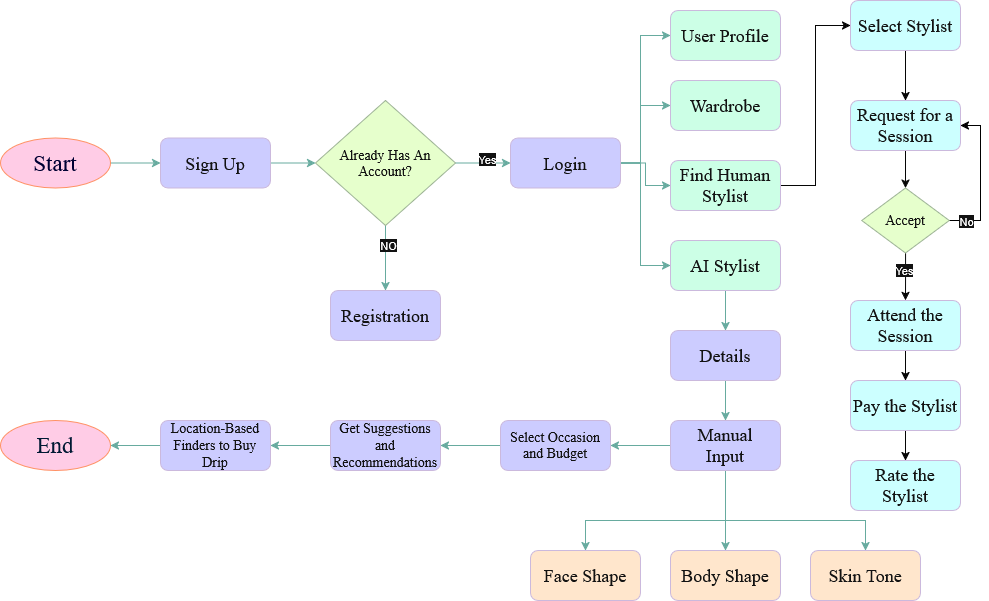

The diagram above was exported from draw.io. Its source (the exported page's mxGraphModel, read from the mxfile embedded in the PNG):
<mxGraphModel dx="1042" dy="1663" grid="1" gridSize="10" guides="1" tooltips="1" connect="1" arrows="1" fold="1" page="1" pageScale="1" pageWidth="850" pageHeight="1100" background="light-dark(#FFFFFF,#FFFFFF)" math="0" shadow="0">
  <root>
    <mxCell id="0" />
    <mxCell id="1" parent="0" />
    <mxCell id="0JoFmJmpMMle5h2t43xF-15" style="edgeStyle=orthogonalEdgeStyle;rounded=0;orthogonalLoop=1;jettySize=auto;html=1;entryX=0;entryY=0.5;entryDx=0;entryDy=0;fontColor=light-dark(#000000,#67AB9F);strokeColor=light-dark(#000000,#67AB9F);" parent="1" source="0JoFmJmpMMle5h2t43xF-1" target="0JoFmJmpMMle5h2t43xF-2" edge="1">
      <mxGeometry relative="1" as="geometry" />
    </mxCell>
    <mxCell id="0JoFmJmpMMle5h2t43xF-1" value="Start" style="ellipse;whiteSpace=wrap;html=1;fillColor=light-dark(#FA6800,#FFCCE6);strokeColor=#C73500;fontColor=light-dark(#000000,#000033);fontSize=23;fontFamily=Times New Roman;" parent="1" vertex="1">
      <mxGeometry x="40" y="57.5" width="110" height="50" as="geometry" />
    </mxCell>
    <mxCell id="0JoFmJmpMMle5h2t43xF-16" style="edgeStyle=orthogonalEdgeStyle;rounded=0;orthogonalLoop=1;jettySize=auto;html=1;entryX=0;entryY=0.5;entryDx=0;entryDy=0;strokeColor=light-dark(#000000,#67AB9F);" parent="1" source="0JoFmJmpMMle5h2t43xF-2" target="0JoFmJmpMMle5h2t43xF-3" edge="1">
      <mxGeometry relative="1" as="geometry" />
    </mxCell>
    <mxCell id="0JoFmJmpMMle5h2t43xF-2" value="&lt;font&gt;Sign Up&lt;/font&gt;" style="rounded=1;whiteSpace=wrap;html=1;strokeColor=#432D57;fillColor=light-dark(#76608A,#CCCCFF);fillStyle=solid;fontColor=#ffffff;fontSize=18;fontFamily=Times New Roman;" parent="1" vertex="1">
      <mxGeometry x="200" y="57.5" width="110" height="50" as="geometry" />
    </mxCell>
    <mxCell id="0JoFmJmpMMle5h2t43xF-17" style="edgeStyle=orthogonalEdgeStyle;rounded=0;orthogonalLoop=1;jettySize=auto;html=1;entryX=0;entryY=0.5;entryDx=0;entryDy=0;strokeColor=light-dark(#000000,#67AB9F);" parent="1" source="0JoFmJmpMMle5h2t43xF-3" target="0JoFmJmpMMle5h2t43xF-4" edge="1">
      <mxGeometry relative="1" as="geometry" />
    </mxCell>
    <mxCell id="0JoFmJmpMMle5h2t43xF-18" value="Yes" style="edgeLabel;html=1;align=center;verticalAlign=middle;resizable=0;points=[];labelBackgroundColor=default;" parent="0JoFmJmpMMle5h2t43xF-17" vertex="1" connectable="0">
      <mxGeometry x="0.12" y="4" relative="1" as="geometry">
        <mxPoint as="offset" />
      </mxGeometry>
    </mxCell>
    <mxCell id="0JoFmJmpMMle5h2t43xF-19" style="edgeStyle=orthogonalEdgeStyle;rounded=0;orthogonalLoop=1;jettySize=auto;html=1;entryX=0.5;entryY=0;entryDx=0;entryDy=0;strokeColor=light-dark(#000000,#67AB9F);" parent="1" source="0JoFmJmpMMle5h2t43xF-3" target="0JoFmJmpMMle5h2t43xF-5" edge="1">
      <mxGeometry relative="1" as="geometry" />
    </mxCell>
    <mxCell id="0JoFmJmpMMle5h2t43xF-20" value="NO" style="edgeLabel;html=1;align=center;verticalAlign=middle;resizable=0;points=[];" parent="0JoFmJmpMMle5h2t43xF-19" vertex="1" connectable="0">
      <mxGeometry x="-0.4154" y="2" relative="1" as="geometry">
        <mxPoint as="offset" />
      </mxGeometry>
    </mxCell>
    <mxCell id="0JoFmJmpMMle5h2t43xF-3" value="Already Has An&lt;br&gt;Account?" style="rhombus;whiteSpace=wrap;html=1;fillColor=light-dark(#6D8764,#E6FFCC);fontColor=#ffffff;strokeColor=#3A5431;fontFamily=Times New Roman;fontSize=14;" parent="1" vertex="1">
      <mxGeometry x="355" y="20" width="140" height="125" as="geometry" />
    </mxCell>
    <mxCell id="0JoFmJmpMMle5h2t43xF-21" style="edgeStyle=orthogonalEdgeStyle;rounded=0;orthogonalLoop=1;jettySize=auto;html=1;strokeColor=light-dark(#000000,#67AB9F);" parent="1" source="0JoFmJmpMMle5h2t43xF-4" target="0JoFmJmpMMle5h2t43xF-6" edge="1">
      <mxGeometry relative="1" as="geometry">
        <Array as="points">
          <mxPoint x="680" y="83" />
          <mxPoint x="680" y="25" />
        </Array>
      </mxGeometry>
    </mxCell>
    <mxCell id="0JoFmJmpMMle5h2t43xF-22" style="edgeStyle=orthogonalEdgeStyle;rounded=0;orthogonalLoop=1;jettySize=auto;html=1;exitX=1;exitY=0.5;exitDx=0;exitDy=0;entryX=0;entryY=0.5;entryDx=0;entryDy=0;strokeColor=light-dark(#000000,#67AB9F);" parent="1" source="0JoFmJmpMMle5h2t43xF-4" target="0JoFmJmpMMle5h2t43xF-7" edge="1">
      <mxGeometry relative="1" as="geometry">
        <Array as="points">
          <mxPoint x="680" y="83" />
          <mxPoint x="680" y="-45" />
        </Array>
      </mxGeometry>
    </mxCell>
    <mxCell id="0JoFmJmpMMle5h2t43xF-23" style="edgeStyle=orthogonalEdgeStyle;rounded=0;orthogonalLoop=1;jettySize=auto;html=1;entryX=0;entryY=0.5;entryDx=0;entryDy=0;strokeColor=light-dark(#000000,#67AB9F);" parent="1" source="0JoFmJmpMMle5h2t43xF-4" target="0JoFmJmpMMle5h2t43xF-8" edge="1">
      <mxGeometry relative="1" as="geometry">
        <Array as="points">
          <mxPoint x="680" y="83" />
          <mxPoint x="680" y="185" />
        </Array>
      </mxGeometry>
    </mxCell>
    <mxCell id="-oNRdw8lgMYBXHPfVbNZ-2" style="edgeStyle=orthogonalEdgeStyle;rounded=0;orthogonalLoop=1;jettySize=auto;html=1;entryX=0;entryY=0.5;entryDx=0;entryDy=0;strokeColor=light-dark(#000000,#67AB9F);" parent="1" source="0JoFmJmpMMle5h2t43xF-4" target="-oNRdw8lgMYBXHPfVbNZ-1" edge="1">
      <mxGeometry relative="1" as="geometry" />
    </mxCell>
    <mxCell id="0JoFmJmpMMle5h2t43xF-4" value="Login" style="rounded=1;whiteSpace=wrap;html=1;strokeColor=#432D57;fillColor=light-dark(#76608A,#CCCCFF);fillStyle=solid;fontColor=#ffffff;fontSize=18;fontFamily=Times New Roman;" parent="1" vertex="1">
      <mxGeometry x="550" y="57.5" width="110" height="50" as="geometry" />
    </mxCell>
    <mxCell id="0JoFmJmpMMle5h2t43xF-5" value="Registration" style="rounded=1;whiteSpace=wrap;html=1;strokeColor=#432D57;fillColor=light-dark(#76608A,#CCCCFF);fillStyle=solid;fontColor=#ffffff;fontSize=18;fontFamily=Times New Roman;" parent="1" vertex="1">
      <mxGeometry x="370" y="210" width="110" height="50" as="geometry" />
    </mxCell>
    <mxCell id="0JoFmJmpMMle5h2t43xF-6" value="Wardrobe" style="rounded=1;whiteSpace=wrap;html=1;strokeColor=#432D57;fillColor=light-dark(#76608A,#CCFFE6);fillStyle=solid;fontColor=#ffffff;fontSize=18;fontFamily=Times New Roman;" parent="1" vertex="1">
      <mxGeometry x="710" width="110" height="50" as="geometry" />
    </mxCell>
    <mxCell id="0JoFmJmpMMle5h2t43xF-7" value="User Profile" style="rounded=1;whiteSpace=wrap;html=1;strokeColor=#432D57;fillColor=light-dark(#76608A,#CCFFE6);fillStyle=solid;fontColor=#ffffff;fontSize=18;fontFamily=Times New Roman;" parent="1" vertex="1">
      <mxGeometry x="710" y="-70" width="110" height="50" as="geometry" />
    </mxCell>
    <mxCell id="0JoFmJmpMMle5h2t43xF-24" style="edgeStyle=orthogonalEdgeStyle;rounded=0;orthogonalLoop=1;jettySize=auto;html=1;entryX=0.5;entryY=0;entryDx=0;entryDy=0;strokeColor=light-dark(#000000,#67AB9F);" parent="1" source="0JoFmJmpMMle5h2t43xF-8" target="0JoFmJmpMMle5h2t43xF-9" edge="1">
      <mxGeometry relative="1" as="geometry" />
    </mxCell>
    <mxCell id="0JoFmJmpMMle5h2t43xF-8" value="AI Stylist" style="rounded=1;whiteSpace=wrap;html=1;strokeColor=#432D57;fillColor=light-dark(#76608A,#CCFFE6);fillStyle=solid;fontColor=#ffffff;fontSize=18;fontFamily=Times New Roman;" parent="1" vertex="1">
      <mxGeometry x="710" y="160" width="110" height="50" as="geometry" />
    </mxCell>
    <mxCell id="0JoFmJmpMMle5h2t43xF-25" style="edgeStyle=orthogonalEdgeStyle;rounded=0;orthogonalLoop=1;jettySize=auto;html=1;entryX=0.5;entryY=0;entryDx=0;entryDy=0;strokeColor=light-dark(#000000,#67AB9F);" parent="1" source="0JoFmJmpMMle5h2t43xF-9" target="0JoFmJmpMMle5h2t43xF-10" edge="1">
      <mxGeometry relative="1" as="geometry" />
    </mxCell>
    <mxCell id="0JoFmJmpMMle5h2t43xF-9" value="Details" style="rounded=1;whiteSpace=wrap;html=1;strokeColor=#432D57;fillColor=light-dark(#76608A,#CCCCFF);fillStyle=solid;fontColor=#ffffff;fontSize=18;fontFamily=Times New Roman;" parent="1" vertex="1">
      <mxGeometry x="710" y="250" width="110" height="50" as="geometry" />
    </mxCell>
    <mxCell id="0JoFmJmpMMle5h2t43xF-26" style="edgeStyle=orthogonalEdgeStyle;rounded=0;orthogonalLoop=1;jettySize=auto;html=1;strokeColor=light-dark(#000000,#67AB9F);entryX=1;entryY=0.5;entryDx=0;entryDy=0;" parent="1" source="0JoFmJmpMMle5h2t43xF-10" target="0JoFmJmpMMle5h2t43xF-11" edge="1">
      <mxGeometry relative="1" as="geometry">
        <mxPoint x="630" y="365" as="targetPoint" />
      </mxGeometry>
    </mxCell>
    <mxCell id="0JoFmJmpMMle5h2t43xF-33" style="edgeStyle=orthogonalEdgeStyle;rounded=0;orthogonalLoop=1;jettySize=auto;html=1;entryX=0.5;entryY=0;entryDx=0;entryDy=0;strokeColor=light-dark(#000000,#67AB9F);" parent="1" source="0JoFmJmpMMle5h2t43xF-10" target="0JoFmJmpMMle5h2t43xF-32" edge="1">
      <mxGeometry relative="1" as="geometry" />
    </mxCell>
    <mxCell id="0JoFmJmpMMle5h2t43xF-34" style="edgeStyle=orthogonalEdgeStyle;rounded=0;orthogonalLoop=1;jettySize=auto;html=1;entryX=0.5;entryY=0;entryDx=0;entryDy=0;strokeColor=light-dark(#000000,#67AB9F);" parent="1" source="0JoFmJmpMMle5h2t43xF-10" target="0JoFmJmpMMle5h2t43xF-31" edge="1">
      <mxGeometry relative="1" as="geometry">
        <Array as="points">
          <mxPoint x="765" y="440" />
          <mxPoint x="625" y="440" />
        </Array>
      </mxGeometry>
    </mxCell>
    <mxCell id="0JoFmJmpMMle5h2t43xF-35" style="edgeStyle=orthogonalEdgeStyle;rounded=0;orthogonalLoop=1;jettySize=auto;html=1;entryX=0.5;entryY=0;entryDx=0;entryDy=0;strokeColor=light-dark(#000000,#67AB9F);" parent="1" source="0JoFmJmpMMle5h2t43xF-10" target="0JoFmJmpMMle5h2t43xF-30" edge="1">
      <mxGeometry relative="1" as="geometry">
        <Array as="points">
          <mxPoint x="765" y="440" />
          <mxPoint x="905" y="440" />
        </Array>
      </mxGeometry>
    </mxCell>
    <mxCell id="0JoFmJmpMMle5h2t43xF-10" value="Manual&lt;br&gt;Input" style="rounded=1;whiteSpace=wrap;html=1;strokeColor=#432D57;fillColor=light-dark(#76608A,#CCCCFF);fillStyle=solid;fontColor=#ffffff;fontSize=18;fontFamily=Times New Roman;" parent="1" vertex="1">
      <mxGeometry x="710" y="340" width="110" height="50" as="geometry" />
    </mxCell>
    <mxCell id="0JoFmJmpMMle5h2t43xF-27" style="edgeStyle=orthogonalEdgeStyle;rounded=0;orthogonalLoop=1;jettySize=auto;html=1;entryX=1;entryY=0.5;entryDx=0;entryDy=0;strokeColor=light-dark(#000000,#67AB9F);" parent="1" source="0JoFmJmpMMle5h2t43xF-11" target="0JoFmJmpMMle5h2t43xF-12" edge="1">
      <mxGeometry relative="1" as="geometry" />
    </mxCell>
    <mxCell id="0JoFmJmpMMle5h2t43xF-11" value="Select Occasion and Budget" style="rounded=1;whiteSpace=wrap;html=1;strokeColor=#432D57;fillColor=light-dark(#76608A,#CCCCFF);fillStyle=solid;fontColor=#ffffff;fontSize=14;fontFamily=Times New Roman;" parent="1" vertex="1">
      <mxGeometry x="540" y="340" width="110" height="50" as="geometry" />
    </mxCell>
    <mxCell id="0JoFmJmpMMle5h2t43xF-28" style="edgeStyle=orthogonalEdgeStyle;rounded=0;orthogonalLoop=1;jettySize=auto;html=1;entryX=1;entryY=0.5;entryDx=0;entryDy=0;strokeColor=light-dark(#000000,#67AB9F);" parent="1" source="0JoFmJmpMMle5h2t43xF-12" target="0JoFmJmpMMle5h2t43xF-13" edge="1">
      <mxGeometry relative="1" as="geometry" />
    </mxCell>
    <mxCell id="0JoFmJmpMMle5h2t43xF-12" value="Get Suggestions and Recommendations" style="rounded=1;whiteSpace=wrap;html=1;strokeColor=#432D57;fillColor=light-dark(#76608A,#CCCCFF);fillStyle=solid;fontColor=#ffffff;fontSize=14;fontFamily=Times New Roman;" parent="1" vertex="1">
      <mxGeometry x="370" y="340" width="110" height="50" as="geometry" />
    </mxCell>
    <mxCell id="0JoFmJmpMMle5h2t43xF-29" style="edgeStyle=orthogonalEdgeStyle;rounded=0;orthogonalLoop=1;jettySize=auto;html=1;entryX=1;entryY=0.5;entryDx=0;entryDy=0;strokeColor=light-dark(#000000,#67AB9F);" parent="1" source="0JoFmJmpMMle5h2t43xF-13" target="0JoFmJmpMMle5h2t43xF-14" edge="1">
      <mxGeometry relative="1" as="geometry" />
    </mxCell>
    <mxCell id="0JoFmJmpMMle5h2t43xF-13" value="Location-Based Finders to Buy Drip" style="rounded=1;whiteSpace=wrap;html=1;strokeColor=#432D57;fillColor=light-dark(#76608A,#CCCCFF);fillStyle=solid;fontColor=#ffffff;fontSize=14;fontFamily=Times New Roman;" parent="1" vertex="1">
      <mxGeometry x="200" y="340" width="110" height="50" as="geometry" />
    </mxCell>
    <mxCell id="0JoFmJmpMMle5h2t43xF-14" value="End" style="ellipse;whiteSpace=wrap;html=1;fillColor=light-dark(#FA6800,#FFCCE6);strokeColor=#C73500;fontColor=light-dark(#000000,#001933);fontSize=23;fontFamily=Times New Roman;" parent="1" vertex="1">
      <mxGeometry x="40" y="340" width="110" height="50" as="geometry" />
    </mxCell>
    <mxCell id="0JoFmJmpMMle5h2t43xF-30" value="Skin Tone" style="rounded=1;whiteSpace=wrap;html=1;strokeColor=#432D57;fillColor=light-dark(#76608A,#FFE6CC);fillStyle=solid;fontColor=#ffffff;fontSize=18;fontFamily=Times New Roman;" parent="1" vertex="1">
      <mxGeometry x="850" y="470" width="110" height="50" as="geometry" />
    </mxCell>
    <mxCell id="0JoFmJmpMMle5h2t43xF-31" value="Face Shape" style="rounded=1;whiteSpace=wrap;html=1;strokeColor=#432D57;fillColor=light-dark(#76608A,#FFE6CC);fillStyle=solid;fontColor=#ffffff;fontSize=18;fontFamily=Times New Roman;" parent="1" vertex="1">
      <mxGeometry x="570" y="470" width="110" height="50" as="geometry" />
    </mxCell>
    <mxCell id="0JoFmJmpMMle5h2t43xF-32" value="Body Shape" style="rounded=1;whiteSpace=wrap;html=1;strokeColor=#432D57;fillColor=light-dark(#76608A,#FFE6CC);fillStyle=solid;fontColor=#ffffff;fontSize=18;fontFamily=Times New Roman;" parent="1" vertex="1">
      <mxGeometry x="710" y="470" width="110" height="50" as="geometry" />
    </mxCell>
    <mxCell id="-oNRdw8lgMYBXHPfVbNZ-13" style="edgeStyle=orthogonalEdgeStyle;rounded=0;orthogonalLoop=1;jettySize=auto;html=1;entryX=0;entryY=0.5;entryDx=0;entryDy=0;strokeColor=light-dark(#000000,#050505);" parent="1" source="-oNRdw8lgMYBXHPfVbNZ-1" target="-oNRdw8lgMYBXHPfVbNZ-3" edge="1">
      <mxGeometry relative="1" as="geometry" />
    </mxCell>
    <mxCell id="-oNRdw8lgMYBXHPfVbNZ-1" value="Find Human&lt;br&gt;Stylist" style="rounded=1;whiteSpace=wrap;html=1;strokeColor=#432D57;fillColor=light-dark(#76608A,#CCFFE6);fillStyle=solid;fontColor=#ffffff;fontSize=18;fontFamily=Times New Roman;" parent="1" vertex="1">
      <mxGeometry x="710" y="80" width="110" height="50" as="geometry" />
    </mxCell>
    <mxCell id="-oNRdw8lgMYBXHPfVbNZ-14" style="edgeStyle=orthogonalEdgeStyle;rounded=0;orthogonalLoop=1;jettySize=auto;html=1;entryX=0.5;entryY=0;entryDx=0;entryDy=0;strokeColor=light-dark(#000000,#050505);" parent="1" source="-oNRdw8lgMYBXHPfVbNZ-3" target="-oNRdw8lgMYBXHPfVbNZ-4" edge="1">
      <mxGeometry relative="1" as="geometry" />
    </mxCell>
    <mxCell id="-oNRdw8lgMYBXHPfVbNZ-3" value="Select Stylist" style="rounded=1;whiteSpace=wrap;html=1;strokeColor=#432D57;fillColor=light-dark(#76608A,#CCFFFF);fillStyle=solid;fontColor=#ffffff;fontSize=18;fontFamily=Times New Roman;" parent="1" vertex="1">
      <mxGeometry x="890" y="-80" width="110" height="50" as="geometry" />
    </mxCell>
    <mxCell id="-oNRdw8lgMYBXHPfVbNZ-9" style="edgeStyle=orthogonalEdgeStyle;rounded=0;orthogonalLoop=1;jettySize=auto;html=1;entryX=0.5;entryY=0;entryDx=0;entryDy=0;strokeColor=light-dark(#000000,#050505);" parent="1" source="-oNRdw8lgMYBXHPfVbNZ-4" target="-oNRdw8lgMYBXHPfVbNZ-6" edge="1">
      <mxGeometry relative="1" as="geometry" />
    </mxCell>
    <mxCell id="-oNRdw8lgMYBXHPfVbNZ-4" value="Request for a Session" style="rounded=1;whiteSpace=wrap;html=1;strokeColor=#432D57;fillColor=light-dark(#76608A,#CCFFFF);fillStyle=solid;fontColor=#ffffff;fontSize=18;fontFamily=Times New Roman;" parent="1" vertex="1">
      <mxGeometry x="890" y="20" width="110" height="50" as="geometry" />
    </mxCell>
    <mxCell id="-oNRdw8lgMYBXHPfVbNZ-17" style="edgeStyle=orthogonalEdgeStyle;rounded=0;orthogonalLoop=1;jettySize=auto;html=1;entryX=0.5;entryY=0;entryDx=0;entryDy=0;strokeColor=light-dark(#000000,#050505);" parent="1" source="-oNRdw8lgMYBXHPfVbNZ-5" target="-oNRdw8lgMYBXHPfVbNZ-11" edge="1">
      <mxGeometry relative="1" as="geometry" />
    </mxCell>
    <mxCell id="-oNRdw8lgMYBXHPfVbNZ-5" value="Attend the Session" style="rounded=1;whiteSpace=wrap;html=1;strokeColor=#432D57;fillColor=light-dark(#76608A,#CCFFFF);fillStyle=solid;fontColor=#ffffff;fontSize=18;fontFamily=Times New Roman;" parent="1" vertex="1">
      <mxGeometry x="890" y="220" width="110" height="50" as="geometry" />
    </mxCell>
    <mxCell id="-oNRdw8lgMYBXHPfVbNZ-8" style="edgeStyle=orthogonalEdgeStyle;rounded=0;orthogonalLoop=1;jettySize=auto;html=1;entryX=1;entryY=0.5;entryDx=0;entryDy=0;strokeColor=light-dark(#000000,#000000);" parent="1" source="-oNRdw8lgMYBXHPfVbNZ-6" target="-oNRdw8lgMYBXHPfVbNZ-4" edge="1">
      <mxGeometry relative="1" as="geometry">
        <Array as="points">
          <mxPoint x="1020" y="140" />
          <mxPoint x="1020" y="45" />
        </Array>
      </mxGeometry>
    </mxCell>
    <mxCell id="-oNRdw8lgMYBXHPfVbNZ-10" value="No" style="edgeLabel;html=1;align=center;verticalAlign=middle;resizable=0;points=[];" parent="-oNRdw8lgMYBXHPfVbNZ-8" vertex="1" connectable="0">
      <mxGeometry x="-0.7641" relative="1" as="geometry">
        <mxPoint as="offset" />
      </mxGeometry>
    </mxCell>
    <mxCell id="-oNRdw8lgMYBXHPfVbNZ-15" style="edgeStyle=orthogonalEdgeStyle;rounded=0;orthogonalLoop=1;jettySize=auto;html=1;entryX=0.5;entryY=0;entryDx=0;entryDy=0;strokeColor=light-dark(#000000,#050505);" parent="1" source="-oNRdw8lgMYBXHPfVbNZ-6" target="-oNRdw8lgMYBXHPfVbNZ-5" edge="1">
      <mxGeometry relative="1" as="geometry" />
    </mxCell>
    <mxCell id="-oNRdw8lgMYBXHPfVbNZ-16" value="Yes" style="edgeLabel;html=1;align=center;verticalAlign=middle;resizable=0;points=[];" parent="-oNRdw8lgMYBXHPfVbNZ-15" vertex="1" connectable="0">
      <mxGeometry x="-0.3047" y="-2" relative="1" as="geometry">
        <mxPoint as="offset" />
      </mxGeometry>
    </mxCell>
    <mxCell id="-oNRdw8lgMYBXHPfVbNZ-6" value="Accept" style="rhombus;whiteSpace=wrap;html=1;fillColor=light-dark(#6D8764,#E6FFCC);fontColor=#ffffff;strokeColor=#3A5431;fontFamily=Times New Roman;fontSize=14;" parent="1" vertex="1">
      <mxGeometry x="901.25" y="107.5" width="87.5" height="65" as="geometry" />
    </mxCell>
    <mxCell id="-oNRdw8lgMYBXHPfVbNZ-20" style="edgeStyle=orthogonalEdgeStyle;rounded=0;orthogonalLoop=1;jettySize=auto;html=1;entryX=0.5;entryY=0;entryDx=0;entryDy=0;strokeColor=light-dark(#000000,#050505);" parent="1" source="-oNRdw8lgMYBXHPfVbNZ-11" target="-oNRdw8lgMYBXHPfVbNZ-19" edge="1">
      <mxGeometry relative="1" as="geometry" />
    </mxCell>
    <mxCell id="-oNRdw8lgMYBXHPfVbNZ-11" value="Pay the Stylist" style="rounded=1;whiteSpace=wrap;html=1;strokeColor=#432D57;fillColor=light-dark(#76608A,#CCFFFF);fillStyle=solid;fontColor=#ffffff;fontSize=18;fontFamily=Times New Roman;" parent="1" vertex="1">
      <mxGeometry x="890" y="300" width="110" height="50" as="geometry" />
    </mxCell>
    <mxCell id="-oNRdw8lgMYBXHPfVbNZ-19" value="Rate the Stylist" style="rounded=1;whiteSpace=wrap;html=1;strokeColor=#432D57;fillColor=light-dark(#76608A,#CCFFFF);fillStyle=solid;fontColor=#ffffff;fontSize=18;fontFamily=Times New Roman;" parent="1" vertex="1">
      <mxGeometry x="890" y="380" width="110" height="50" as="geometry" />
    </mxCell>
  </root>
</mxGraphModel>